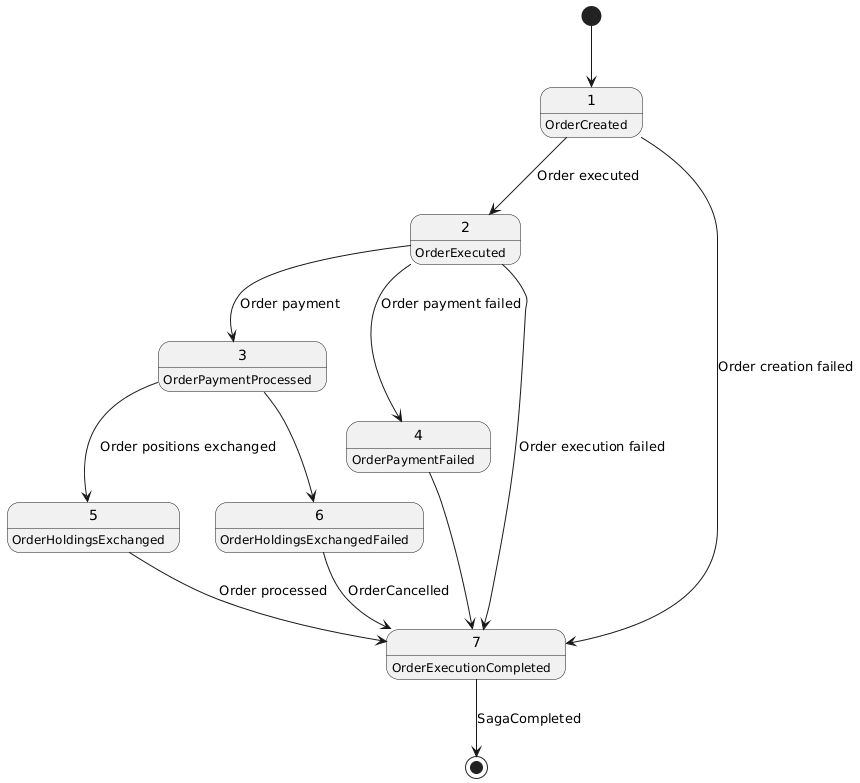

The diagram above was rendered by PlantUML. Its source (embedded in the PNG):
@startuml
1 : OrderCreated
2 : OrderExecuted
3 : OrderPaymentProcessed
4 : OrderPaymentFailed 
5 : OrderHoldingsExchanged
6 : OrderHoldingsExchangedFailed
7 : OrderExecutionCompleted

[*] --> 1
1 --> 2 : Order executed
2 --> 3 : Order payment
2 --> 4 : Order payment failed
3 --> 5 : Order positions exchanged
3 --> 6
4 --> 7
5 --> 7 : Order processed
6 --> 7 : OrderCancelled
7 --> [*] : SagaCompleted

2 --> 7 : Order execution failed
1 --> 7 : Order creation failed
@enduml